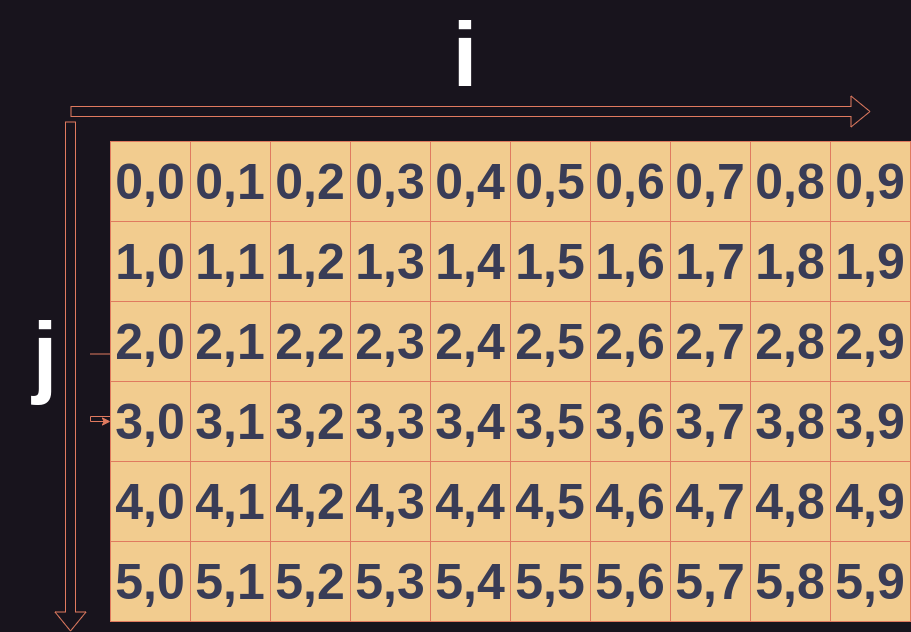

The diagram above was exported from draw.io. Its source (the exported page's mxGraphModel, read from the mxfile embedded in the PNG):
<mxGraphModel dx="2240" dy="1848" grid="1" gridSize="10" guides="1" tooltips="1" connect="1" arrows="1" fold="1" page="1" pageScale="1" pageWidth="850" pageHeight="1100" math="0" shadow="0">
  <root>
    <mxCell id="0" />
    <mxCell id="1" parent="0" />
    <mxCell id="VygnNAFa2Z2bMXs6dEfN-1" value="" style="whiteSpace=wrap;html=1;aspect=fixed;fontSize=50;labelBackgroundColor=none;fillColor=#F2CC8F;strokeColor=#E07A5F;fontColor=#393C56;" parent="1" vertex="1">
      <mxGeometry x="40" y="30" width="80" height="80" as="geometry" />
    </mxCell>
    <mxCell id="VygnNAFa2Z2bMXs6dEfN-2" value="&lt;span style=&quot;font-size: 50px;&quot;&gt;&lt;b style=&quot;font-size: 50px;&quot;&gt;0,0&lt;/b&gt;&lt;/span&gt;" style="whiteSpace=wrap;html=1;aspect=fixed;fontSize=50;labelBackgroundColor=none;fillColor=#F2CC8F;strokeColor=#E07A5F;fontColor=#393C56;" parent="1" vertex="1">
      <mxGeometry x="40" y="30" width="80" height="80" as="geometry" />
    </mxCell>
    <mxCell id="VygnNAFa2Z2bMXs6dEfN-3" value="&lt;font style=&quot;font-size: 50px;&quot;&gt;&lt;b style=&quot;font-size: 50px;&quot;&gt;0,2&lt;/b&gt;&lt;/font&gt;" style="whiteSpace=wrap;html=1;aspect=fixed;fontSize=50;labelBackgroundColor=none;fillColor=#F2CC8F;strokeColor=#E07A5F;fontColor=#393C56;" parent="1" vertex="1">
      <mxGeometry x="200" y="30" width="80" height="80" as="geometry" />
    </mxCell>
    <mxCell id="VygnNAFa2Z2bMXs6dEfN-4" value="&lt;b&gt;0,1&lt;/b&gt;" style="whiteSpace=wrap;html=1;aspect=fixed;fontSize=50;labelBackgroundColor=none;fillColor=#F2CC8F;strokeColor=#E07A5F;fontColor=#393C56;" parent="1" vertex="1">
      <mxGeometry x="120" y="30" width="80" height="80" as="geometry" />
    </mxCell>
    <mxCell id="VygnNAFa2Z2bMXs6dEfN-5" value="0,5" style="whiteSpace=wrap;html=1;aspect=fixed;fontStyle=1;fontSize=50;labelBackgroundColor=none;fillColor=#F2CC8F;strokeColor=#E07A5F;fontColor=#393C56;" parent="1" vertex="1">
      <mxGeometry x="440" y="30" width="80" height="80" as="geometry" />
    </mxCell>
    <mxCell id="VygnNAFa2Z2bMXs6dEfN-6" value="0,4" style="whiteSpace=wrap;html=1;aspect=fixed;fontStyle=1;fontSize=50;labelBackgroundColor=none;fillColor=#F2CC8F;strokeColor=#E07A5F;fontColor=#393C56;" parent="1" vertex="1">
      <mxGeometry x="360" y="30" width="80" height="80" as="geometry" />
    </mxCell>
    <mxCell id="VygnNAFa2Z2bMXs6dEfN-7" value="0,3" style="whiteSpace=wrap;html=1;aspect=fixed;fontStyle=1;fontSize=50;labelBackgroundColor=none;fillColor=#F2CC8F;strokeColor=#E07A5F;fontColor=#393C56;" parent="1" vertex="1">
      <mxGeometry x="280" y="30" width="80" height="80" as="geometry" />
    </mxCell>
    <mxCell id="VygnNAFa2Z2bMXs6dEfN-8" value="0,6" style="whiteSpace=wrap;html=1;aspect=fixed;fontStyle=1;fontSize=50;labelBackgroundColor=none;fillColor=#F2CC8F;strokeColor=#E07A5F;fontColor=#393C56;" parent="1" vertex="1">
      <mxGeometry x="520" y="30" width="80" height="80" as="geometry" />
    </mxCell>
    <mxCell id="VygnNAFa2Z2bMXs6dEfN-9" value="0,7" style="whiteSpace=wrap;html=1;aspect=fixed;fontStyle=1;fontSize=50;labelBackgroundColor=none;fillColor=#F2CC8F;strokeColor=#E07A5F;fontColor=#393C56;" parent="1" vertex="1">
      <mxGeometry x="600" y="30" width="80" height="80" as="geometry" />
    </mxCell>
    <mxCell id="VygnNAFa2Z2bMXs6dEfN-10" value="0,8" style="whiteSpace=wrap;html=1;aspect=fixed;fontStyle=1;fontSize=50;labelBackgroundColor=none;fillColor=#F2CC8F;strokeColor=#E07A5F;fontColor=#393C56;" parent="1" vertex="1">
      <mxGeometry x="680" y="30" width="80" height="80" as="geometry" />
    </mxCell>
    <mxCell id="VygnNAFa2Z2bMXs6dEfN-13" value="0,9" style="whiteSpace=wrap;html=1;aspect=fixed;fontStyle=1;fontSize=50;labelBackgroundColor=none;fillColor=#F2CC8F;strokeColor=#E07A5F;fontColor=#393C56;" parent="1" vertex="1">
      <mxGeometry x="760" y="30" width="80" height="80" as="geometry" />
    </mxCell>
    <mxCell id="VygnNAFa2Z2bMXs6dEfN-39" value="" style="whiteSpace=wrap;html=1;aspect=fixed;fontSize=50;labelBackgroundColor=none;fillColor=#F2CC8F;strokeColor=#E07A5F;fontColor=#393C56;" parent="1" vertex="1">
      <mxGeometry x="40" y="110" width="80" height="80" as="geometry" />
    </mxCell>
    <mxCell id="VygnNAFa2Z2bMXs6dEfN-40" value="&lt;span style=&quot;font-size: 50px;&quot;&gt;&lt;b style=&quot;font-size: 50px;&quot;&gt;1,0&lt;/b&gt;&lt;/span&gt;" style="whiteSpace=wrap;html=1;aspect=fixed;fontSize=50;labelBackgroundColor=none;fillColor=#F2CC8F;strokeColor=#E07A5F;fontColor=#393C56;" parent="1" vertex="1">
      <mxGeometry x="40" y="110" width="80" height="80" as="geometry" />
    </mxCell>
    <mxCell id="VygnNAFa2Z2bMXs6dEfN-41" value="&lt;font style=&quot;font-size: 50px;&quot;&gt;&lt;b style=&quot;font-size: 50px;&quot;&gt;1,2&lt;/b&gt;&lt;/font&gt;" style="whiteSpace=wrap;html=1;aspect=fixed;fontSize=50;labelBackgroundColor=none;fillColor=#F2CC8F;strokeColor=#E07A5F;fontColor=#393C56;" parent="1" vertex="1">
      <mxGeometry x="200" y="110" width="80" height="80" as="geometry" />
    </mxCell>
    <mxCell id="VygnNAFa2Z2bMXs6dEfN-42" value="&lt;b&gt;1,1&lt;/b&gt;" style="whiteSpace=wrap;html=1;aspect=fixed;fontSize=50;labelBackgroundColor=none;fillColor=#F2CC8F;strokeColor=#E07A5F;fontColor=#393C56;" parent="1" vertex="1">
      <mxGeometry x="120" y="110" width="80" height="80" as="geometry" />
    </mxCell>
    <mxCell id="VygnNAFa2Z2bMXs6dEfN-43" value="1,5" style="whiteSpace=wrap;html=1;aspect=fixed;fontStyle=1;fontSize=50;labelBackgroundColor=none;fillColor=#F2CC8F;strokeColor=#E07A5F;fontColor=#393C56;" parent="1" vertex="1">
      <mxGeometry x="440" y="110" width="80" height="80" as="geometry" />
    </mxCell>
    <mxCell id="VygnNAFa2Z2bMXs6dEfN-44" value="1,4" style="whiteSpace=wrap;html=1;aspect=fixed;fontStyle=1;fontSize=50;labelBackgroundColor=none;fillColor=#F2CC8F;strokeColor=#E07A5F;fontColor=#393C56;" parent="1" vertex="1">
      <mxGeometry x="360" y="110" width="80" height="80" as="geometry" />
    </mxCell>
    <mxCell id="VygnNAFa2Z2bMXs6dEfN-45" value="1,3" style="whiteSpace=wrap;html=1;aspect=fixed;fontStyle=1;fontSize=50;labelBackgroundColor=none;fillColor=#F2CC8F;strokeColor=#E07A5F;fontColor=#393C56;" parent="1" vertex="1">
      <mxGeometry x="280" y="110" width="80" height="80" as="geometry" />
    </mxCell>
    <mxCell id="VygnNAFa2Z2bMXs6dEfN-46" value="1,6" style="whiteSpace=wrap;html=1;aspect=fixed;fontStyle=1;fontSize=50;labelBackgroundColor=none;fillColor=#F2CC8F;strokeColor=#E07A5F;fontColor=#393C56;" parent="1" vertex="1">
      <mxGeometry x="520" y="110" width="80" height="80" as="geometry" />
    </mxCell>
    <mxCell id="VygnNAFa2Z2bMXs6dEfN-47" value="1,7" style="whiteSpace=wrap;html=1;aspect=fixed;fontStyle=1;fontSize=50;labelBackgroundColor=none;fillColor=#F2CC8F;strokeColor=#E07A5F;fontColor=#393C56;" parent="1" vertex="1">
      <mxGeometry x="600" y="110" width="80" height="80" as="geometry" />
    </mxCell>
    <mxCell id="VygnNAFa2Z2bMXs6dEfN-48" value="1,8" style="whiteSpace=wrap;html=1;aspect=fixed;fontStyle=1;fontSize=50;labelBackgroundColor=none;fillColor=#F2CC8F;strokeColor=#E07A5F;fontColor=#393C56;" parent="1" vertex="1">
      <mxGeometry x="680" y="110" width="80" height="80" as="geometry" />
    </mxCell>
    <mxCell id="VygnNAFa2Z2bMXs6dEfN-49" value="1,9" style="whiteSpace=wrap;html=1;aspect=fixed;fontStyle=1;fontSize=50;labelBackgroundColor=none;fillColor=#F2CC8F;strokeColor=#E07A5F;fontColor=#393C56;" parent="1" vertex="1">
      <mxGeometry x="760" y="110" width="80" height="80" as="geometry" />
    </mxCell>
    <mxCell id="VygnNAFa2Z2bMXs6dEfN-51" value="" style="whiteSpace=wrap;html=1;aspect=fixed;fontSize=50;labelBackgroundColor=none;fillColor=#F2CC8F;strokeColor=#E07A5F;fontColor=#393C56;" parent="1" vertex="1">
      <mxGeometry x="40" y="190" width="80" height="80" as="geometry" />
    </mxCell>
    <mxCell id="VygnNAFa2Z2bMXs6dEfN-52" value="&lt;b&gt;2,0&lt;/b&gt;" style="whiteSpace=wrap;html=1;aspect=fixed;fontSize=50;labelBackgroundColor=none;fillColor=#F2CC8F;strokeColor=#E07A5F;fontColor=#393C56;" parent="1" vertex="1">
      <mxGeometry x="40" y="190" width="80" height="80" as="geometry" />
    </mxCell>
    <mxCell id="VygnNAFa2Z2bMXs6dEfN-53" value="&lt;font style=&quot;font-size: 50px;&quot;&gt;&lt;b style=&quot;font-size: 50px;&quot;&gt;2,2&lt;/b&gt;&lt;/font&gt;" style="whiteSpace=wrap;html=1;aspect=fixed;fontSize=50;labelBackgroundColor=none;fillColor=#F2CC8F;strokeColor=#E07A5F;fontColor=#393C56;" parent="1" vertex="1">
      <mxGeometry x="200" y="190" width="80" height="80" as="geometry" />
    </mxCell>
    <mxCell id="VygnNAFa2Z2bMXs6dEfN-54" value="&lt;font style=&quot;font-size: 50px;&quot;&gt;&lt;b style=&quot;font-size: 50px;&quot;&gt;2,1&lt;/b&gt;&lt;/font&gt;" style="whiteSpace=wrap;html=1;aspect=fixed;fontSize=50;labelBackgroundColor=none;fillColor=#F2CC8F;strokeColor=#E07A5F;fontColor=#393C56;" parent="1" vertex="1">
      <mxGeometry x="120" y="190" width="80" height="80" as="geometry" />
    </mxCell>
    <mxCell id="VygnNAFa2Z2bMXs6dEfN-55" value="2,5" style="whiteSpace=wrap;html=1;aspect=fixed;fontStyle=1;fontSize=50;labelBackgroundColor=none;fillColor=#F2CC8F;strokeColor=#E07A5F;fontColor=#393C56;" parent="1" vertex="1">
      <mxGeometry x="440" y="190" width="80" height="80" as="geometry" />
    </mxCell>
    <mxCell id="VygnNAFa2Z2bMXs6dEfN-56" value="2,4" style="whiteSpace=wrap;html=1;aspect=fixed;fontStyle=1;fontSize=50;labelBackgroundColor=none;fillColor=#F2CC8F;strokeColor=#E07A5F;fontColor=#393C56;" parent="1" vertex="1">
      <mxGeometry x="360" y="190" width="80" height="80" as="geometry" />
    </mxCell>
    <mxCell id="VygnNAFa2Z2bMXs6dEfN-57" value="2,3" style="whiteSpace=wrap;html=1;aspect=fixed;fontStyle=1;fontSize=50;labelBackgroundColor=none;fillColor=#F2CC8F;strokeColor=#E07A5F;fontColor=#393C56;" parent="1" vertex="1">
      <mxGeometry x="280" y="190" width="80" height="80" as="geometry" />
    </mxCell>
    <mxCell id="VygnNAFa2Z2bMXs6dEfN-58" value="2,6" style="whiteSpace=wrap;html=1;aspect=fixed;fontStyle=1;fontSize=50;labelBackgroundColor=none;fillColor=#F2CC8F;strokeColor=#E07A5F;fontColor=#393C56;" parent="1" vertex="1">
      <mxGeometry x="520" y="190" width="80" height="80" as="geometry" />
    </mxCell>
    <mxCell id="VygnNAFa2Z2bMXs6dEfN-59" value="2,7" style="whiteSpace=wrap;html=1;aspect=fixed;fontStyle=1;fontSize=50;labelBackgroundColor=none;fillColor=#F2CC8F;strokeColor=#E07A5F;fontColor=#393C56;" parent="1" vertex="1">
      <mxGeometry x="600" y="190" width="80" height="80" as="geometry" />
    </mxCell>
    <mxCell id="VygnNAFa2Z2bMXs6dEfN-60" value="2,8" style="whiteSpace=wrap;html=1;aspect=fixed;fontStyle=1;fontSize=50;labelBackgroundColor=none;fillColor=#F2CC8F;strokeColor=#E07A5F;fontColor=#393C56;" parent="1" vertex="1">
      <mxGeometry x="680" y="190" width="80" height="80" as="geometry" />
    </mxCell>
    <mxCell id="VygnNAFa2Z2bMXs6dEfN-61" value="2,9" style="whiteSpace=wrap;html=1;aspect=fixed;fontStyle=1;fontSize=50;labelBackgroundColor=none;fillColor=#F2CC8F;strokeColor=#E07A5F;fontColor=#393C56;" parent="1" vertex="1">
      <mxGeometry x="760" y="190" width="80" height="80" as="geometry" />
    </mxCell>
    <mxCell id="VygnNAFa2Z2bMXs6dEfN-63" value="" style="whiteSpace=wrap;html=1;aspect=fixed;fontSize=50;labelBackgroundColor=none;fillColor=#F2CC8F;strokeColor=#E07A5F;fontColor=#393C56;" parent="1" vertex="1">
      <mxGeometry x="40" y="270" width="80" height="80" as="geometry" />
    </mxCell>
    <mxCell id="VygnNAFa2Z2bMXs6dEfN-64" value="&lt;b&gt;3,0&lt;/b&gt;" style="whiteSpace=wrap;html=1;aspect=fixed;fontSize=50;labelBackgroundColor=none;fillColor=#F2CC8F;strokeColor=#E07A5F;fontColor=#393C56;" parent="1" vertex="1">
      <mxGeometry x="40" y="270" width="80" height="80" as="geometry" />
    </mxCell>
    <mxCell id="VygnNAFa2Z2bMXs6dEfN-65" value="&lt;font style=&quot;font-size: 50px;&quot;&gt;&lt;b style=&quot;font-size: 50px;&quot;&gt;3,2&lt;/b&gt;&lt;/font&gt;" style="whiteSpace=wrap;html=1;aspect=fixed;fontSize=50;labelBackgroundColor=none;fillColor=#F2CC8F;strokeColor=#E07A5F;fontColor=#393C56;" parent="1" vertex="1">
      <mxGeometry x="200" y="270" width="80" height="80" as="geometry" />
    </mxCell>
    <mxCell id="VygnNAFa2Z2bMXs6dEfN-66" value="&lt;font style=&quot;font-size: 50px;&quot;&gt;&lt;b style=&quot;font-size: 50px;&quot;&gt;3,1&lt;/b&gt;&lt;/font&gt;" style="whiteSpace=wrap;html=1;aspect=fixed;fontSize=50;labelBackgroundColor=none;fillColor=#F2CC8F;strokeColor=#E07A5F;fontColor=#393C56;" parent="1" vertex="1">
      <mxGeometry x="120" y="270" width="80" height="80" as="geometry" />
    </mxCell>
    <mxCell id="VygnNAFa2Z2bMXs6dEfN-67" value="3,5" style="whiteSpace=wrap;html=1;aspect=fixed;fontStyle=1;fontSize=50;labelBackgroundColor=none;fillColor=#F2CC8F;strokeColor=#E07A5F;fontColor=#393C56;" parent="1" vertex="1">
      <mxGeometry x="440" y="270" width="80" height="80" as="geometry" />
    </mxCell>
    <mxCell id="VygnNAFa2Z2bMXs6dEfN-68" value="3,4" style="whiteSpace=wrap;html=1;aspect=fixed;fontStyle=1;fontSize=50;labelBackgroundColor=none;fillColor=#F2CC8F;strokeColor=#E07A5F;fontColor=#393C56;" parent="1" vertex="1">
      <mxGeometry x="360" y="270" width="80" height="80" as="geometry" />
    </mxCell>
    <mxCell id="VygnNAFa2Z2bMXs6dEfN-69" value="3,3" style="whiteSpace=wrap;html=1;aspect=fixed;fontStyle=1;fontSize=50;labelBackgroundColor=none;fillColor=#F2CC8F;strokeColor=#E07A5F;fontColor=#393C56;" parent="1" vertex="1">
      <mxGeometry x="280" y="270" width="80" height="80" as="geometry" />
    </mxCell>
    <mxCell id="VygnNAFa2Z2bMXs6dEfN-70" value="3,6" style="whiteSpace=wrap;html=1;aspect=fixed;fontStyle=1;fontSize=50;labelBackgroundColor=none;fillColor=#F2CC8F;strokeColor=#E07A5F;fontColor=#393C56;" parent="1" vertex="1">
      <mxGeometry x="520" y="270" width="80" height="80" as="geometry" />
    </mxCell>
    <mxCell id="VygnNAFa2Z2bMXs6dEfN-71" value="3,7" style="whiteSpace=wrap;html=1;aspect=fixed;fontStyle=1;fontSize=50;labelBackgroundColor=none;fillColor=#F2CC8F;strokeColor=#E07A5F;fontColor=#393C56;" parent="1" vertex="1">
      <mxGeometry x="600" y="270" width="80" height="80" as="geometry" />
    </mxCell>
    <mxCell id="VygnNAFa2Z2bMXs6dEfN-72" value="3,8" style="whiteSpace=wrap;html=1;aspect=fixed;fontStyle=1;fontSize=50;labelBackgroundColor=none;fillColor=#F2CC8F;strokeColor=#E07A5F;fontColor=#393C56;" parent="1" vertex="1">
      <mxGeometry x="680" y="270" width="80" height="80" as="geometry" />
    </mxCell>
    <mxCell id="VygnNAFa2Z2bMXs6dEfN-73" value="3,9" style="whiteSpace=wrap;html=1;aspect=fixed;fontStyle=1;fontSize=50;labelBackgroundColor=none;fillColor=#F2CC8F;strokeColor=#E07A5F;fontColor=#393C56;" parent="1" vertex="1">
      <mxGeometry x="760" y="270" width="80" height="80" as="geometry" />
    </mxCell>
    <mxCell id="VygnNAFa2Z2bMXs6dEfN-75" value="" style="whiteSpace=wrap;html=1;aspect=fixed;fontSize=50;labelBackgroundColor=none;fillColor=#F2CC8F;strokeColor=#E07A5F;fontColor=#393C56;" parent="1" vertex="1">
      <mxGeometry x="40" y="350" width="80" height="80" as="geometry" />
    </mxCell>
    <mxCell id="VygnNAFa2Z2bMXs6dEfN-76" value="&lt;b&gt;4,0&lt;/b&gt;" style="whiteSpace=wrap;html=1;aspect=fixed;fontSize=50;labelBackgroundColor=none;fillColor=#F2CC8F;strokeColor=#E07A5F;fontColor=#393C56;" parent="1" vertex="1">
      <mxGeometry x="40" y="350" width="80" height="80" as="geometry" />
    </mxCell>
    <mxCell id="VygnNAFa2Z2bMXs6dEfN-77" value="&lt;font style=&quot;font-size: 50px;&quot;&gt;&lt;b style=&quot;font-size: 50px;&quot;&gt;4,2&lt;/b&gt;&lt;/font&gt;" style="whiteSpace=wrap;html=1;aspect=fixed;fontSize=50;labelBackgroundColor=none;fillColor=#F2CC8F;strokeColor=#E07A5F;fontColor=#393C56;" parent="1" vertex="1">
      <mxGeometry x="200" y="350" width="80" height="80" as="geometry" />
    </mxCell>
    <mxCell id="VygnNAFa2Z2bMXs6dEfN-78" value="&lt;font style=&quot;font-size: 50px;&quot;&gt;&lt;b style=&quot;font-size: 50px;&quot;&gt;4,1&lt;/b&gt;&lt;/font&gt;" style="whiteSpace=wrap;html=1;aspect=fixed;fontSize=50;labelBackgroundColor=none;fillColor=#F2CC8F;strokeColor=#E07A5F;fontColor=#393C56;" parent="1" vertex="1">
      <mxGeometry x="120" y="350" width="80" height="80" as="geometry" />
    </mxCell>
    <mxCell id="VygnNAFa2Z2bMXs6dEfN-79" value="4,5" style="whiteSpace=wrap;html=1;aspect=fixed;fontStyle=1;fontSize=50;labelBackgroundColor=none;fillColor=#F2CC8F;strokeColor=#E07A5F;fontColor=#393C56;" parent="1" vertex="1">
      <mxGeometry x="440" y="350" width="80" height="80" as="geometry" />
    </mxCell>
    <mxCell id="VygnNAFa2Z2bMXs6dEfN-80" value="4,4" style="whiteSpace=wrap;html=1;aspect=fixed;fontStyle=1;fontSize=50;labelBackgroundColor=none;fillColor=#F2CC8F;strokeColor=#E07A5F;fontColor=#393C56;" parent="1" vertex="1">
      <mxGeometry x="360" y="350" width="80" height="80" as="geometry" />
    </mxCell>
    <mxCell id="VygnNAFa2Z2bMXs6dEfN-81" value="4,3" style="whiteSpace=wrap;html=1;aspect=fixed;fontStyle=1;fontSize=50;labelBackgroundColor=none;fillColor=#F2CC8F;strokeColor=#E07A5F;fontColor=#393C56;" parent="1" vertex="1">
      <mxGeometry x="280" y="350" width="80" height="80" as="geometry" />
    </mxCell>
    <mxCell id="VygnNAFa2Z2bMXs6dEfN-82" value="4,6" style="whiteSpace=wrap;html=1;aspect=fixed;fontStyle=1;fontSize=50;labelBackgroundColor=none;fillColor=#F2CC8F;strokeColor=#E07A5F;fontColor=#393C56;" parent="1" vertex="1">
      <mxGeometry x="520" y="350" width="80" height="80" as="geometry" />
    </mxCell>
    <mxCell id="VygnNAFa2Z2bMXs6dEfN-83" value="4,7" style="whiteSpace=wrap;html=1;aspect=fixed;fontStyle=1;fontSize=50;labelBackgroundColor=none;fillColor=#F2CC8F;strokeColor=#E07A5F;fontColor=#393C56;" parent="1" vertex="1">
      <mxGeometry x="600" y="350" width="80" height="80" as="geometry" />
    </mxCell>
    <mxCell id="VygnNAFa2Z2bMXs6dEfN-84" value="4,8" style="whiteSpace=wrap;html=1;aspect=fixed;fontStyle=1;fontSize=50;labelBackgroundColor=none;fillColor=#F2CC8F;strokeColor=#E07A5F;fontColor=#393C56;" parent="1" vertex="1">
      <mxGeometry x="680" y="350" width="80" height="80" as="geometry" />
    </mxCell>
    <mxCell id="VygnNAFa2Z2bMXs6dEfN-85" value="4,9" style="whiteSpace=wrap;html=1;aspect=fixed;fontStyle=1;fontSize=50;labelBackgroundColor=none;fillColor=#F2CC8F;strokeColor=#E07A5F;fontColor=#393C56;" parent="1" vertex="1">
      <mxGeometry x="760" y="350" width="80" height="80" as="geometry" />
    </mxCell>
    <mxCell id="VygnNAFa2Z2bMXs6dEfN-87" value="" style="whiteSpace=wrap;html=1;aspect=fixed;fontSize=50;labelBackgroundColor=none;fillColor=#F2CC8F;strokeColor=#E07A5F;fontColor=#393C56;" parent="1" vertex="1">
      <mxGeometry x="40" y="430" width="80" height="80" as="geometry" />
    </mxCell>
    <mxCell id="VygnNAFa2Z2bMXs6dEfN-88" value="&lt;b&gt;5,0&lt;/b&gt;" style="whiteSpace=wrap;html=1;aspect=fixed;fontSize=50;labelBackgroundColor=none;fillColor=#F2CC8F;strokeColor=#E07A5F;fontColor=#393C56;" parent="1" vertex="1">
      <mxGeometry x="40" y="430" width="80" height="80" as="geometry" />
    </mxCell>
    <mxCell id="VygnNAFa2Z2bMXs6dEfN-89" value="&lt;font style=&quot;font-size: 50px;&quot;&gt;&lt;b style=&quot;font-size: 50px;&quot;&gt;5,2&lt;/b&gt;&lt;/font&gt;" style="whiteSpace=wrap;html=1;aspect=fixed;fontSize=50;labelBackgroundColor=none;fillColor=#F2CC8F;strokeColor=#E07A5F;fontColor=#393C56;" parent="1" vertex="1">
      <mxGeometry x="200" y="430" width="80" height="80" as="geometry" />
    </mxCell>
    <mxCell id="VygnNAFa2Z2bMXs6dEfN-90" value="&lt;font style=&quot;font-size: 50px;&quot;&gt;&lt;b style=&quot;font-size: 50px;&quot;&gt;5,1&lt;/b&gt;&lt;/font&gt;" style="whiteSpace=wrap;html=1;aspect=fixed;fontSize=50;labelBackgroundColor=none;fillColor=#F2CC8F;strokeColor=#E07A5F;fontColor=#393C56;" parent="1" vertex="1">
      <mxGeometry x="120" y="430" width="80" height="80" as="geometry" />
    </mxCell>
    <mxCell id="VygnNAFa2Z2bMXs6dEfN-91" value="5,5" style="whiteSpace=wrap;html=1;aspect=fixed;fontStyle=1;fontSize=50;labelBackgroundColor=none;fillColor=#F2CC8F;strokeColor=#E07A5F;fontColor=#393C56;" parent="1" vertex="1">
      <mxGeometry x="440" y="430" width="80" height="80" as="geometry" />
    </mxCell>
    <mxCell id="VygnNAFa2Z2bMXs6dEfN-92" value="5,4" style="whiteSpace=wrap;html=1;aspect=fixed;fontStyle=1;fontSize=50;labelBackgroundColor=none;fillColor=#F2CC8F;strokeColor=#E07A5F;fontColor=#393C56;" parent="1" vertex="1">
      <mxGeometry x="360" y="430" width="80" height="80" as="geometry" />
    </mxCell>
    <mxCell id="VygnNAFa2Z2bMXs6dEfN-93" value="5,3" style="whiteSpace=wrap;html=1;aspect=fixed;fontStyle=1;fontSize=50;labelBackgroundColor=none;fillColor=#F2CC8F;strokeColor=#E07A5F;fontColor=#393C56;" parent="1" vertex="1">
      <mxGeometry x="280" y="430" width="80" height="80" as="geometry" />
    </mxCell>
    <mxCell id="VygnNAFa2Z2bMXs6dEfN-94" value="5,6" style="whiteSpace=wrap;html=1;aspect=fixed;fontStyle=1;fontSize=50;labelBackgroundColor=none;fillColor=#F2CC8F;strokeColor=#E07A5F;fontColor=#393C56;" parent="1" vertex="1">
      <mxGeometry x="520" y="430" width="80" height="80" as="geometry" />
    </mxCell>
    <mxCell id="VygnNAFa2Z2bMXs6dEfN-95" value="5,7" style="whiteSpace=wrap;html=1;aspect=fixed;fontStyle=1;fontSize=50;labelBackgroundColor=none;fillColor=#F2CC8F;strokeColor=#E07A5F;fontColor=#393C56;" parent="1" vertex="1">
      <mxGeometry x="600" y="430" width="80" height="80" as="geometry" />
    </mxCell>
    <mxCell id="VygnNAFa2Z2bMXs6dEfN-96" value="5,8" style="whiteSpace=wrap;html=1;aspect=fixed;fontStyle=1;fontSize=50;labelBackgroundColor=none;fillColor=#F2CC8F;strokeColor=#E07A5F;fontColor=#393C56;" parent="1" vertex="1">
      <mxGeometry x="680" y="430" width="80" height="80" as="geometry" />
    </mxCell>
    <mxCell id="VygnNAFa2Z2bMXs6dEfN-97" value="5,9" style="whiteSpace=wrap;html=1;aspect=fixed;fontStyle=1;fontSize=50;labelBackgroundColor=none;fillColor=#F2CC8F;strokeColor=#E07A5F;fontColor=#393C56;" parent="1" vertex="1">
      <mxGeometry x="760" y="430" width="80" height="80" as="geometry" />
    </mxCell>
    <mxCell id="ogetme6Z5ChJkJPUcloR-1" value="" style="shape=flexArrow;endArrow=classic;html=1;rounded=0;labelBackgroundColor=none;strokeColor=#E07A5F;fontColor=default;" parent="1" edge="1">
      <mxGeometry width="50" height="50" relative="1" as="geometry">
        <mxPoint y="10" as="sourcePoint" />
        <mxPoint y="520" as="targetPoint" />
      </mxGeometry>
    </mxCell>
    <mxCell id="ogetme6Z5ChJkJPUcloR-2" value="" style="shape=flexArrow;endArrow=classic;html=1;rounded=0;labelBackgroundColor=none;strokeColor=#E07A5F;fontColor=default;" parent="1" edge="1">
      <mxGeometry width="50" height="50" relative="1" as="geometry">
        <mxPoint as="sourcePoint" />
        <mxPoint x="800" as="targetPoint" />
      </mxGeometry>
    </mxCell>
    <mxCell id="ogetme6Z5ChJkJPUcloR-4" value="" style="edgeStyle=orthogonalEdgeStyle;rounded=0;orthogonalLoop=1;jettySize=auto;html=1;labelBackgroundColor=none;strokeColor=#E07A5F;fontColor=default;" parent="1" source="ogetme6Z5ChJkJPUcloR-3" target="VygnNAFa2Z2bMXs6dEfN-64" edge="1">
      <mxGeometry relative="1" as="geometry" />
    </mxCell>
    <mxCell id="ogetme6Z5ChJkJPUcloR-3" value="&lt;font color=&quot;#ffffff&quot;&gt;&lt;span style=&quot;font-size: 90px;&quot;&gt;&lt;b&gt;j&lt;/b&gt;&lt;/span&gt;&lt;/font&gt;" style="text;html=1;strokeColor=none;fillColor=none;align=center;verticalAlign=middle;whiteSpace=wrap;rounded=0;labelBackgroundColor=none;fontColor=#393C56;" parent="1" vertex="1">
      <mxGeometry x="-70" y="200" width="90" height="85" as="geometry" />
    </mxCell>
    <mxCell id="ogetme6Z5ChJkJPUcloR-5" value="&lt;font color=&quot;#ffffff&quot;&gt;&lt;span style=&quot;font-size: 90px;&quot;&gt;&lt;b&gt;i&lt;/b&gt;&lt;/span&gt;&lt;/font&gt;" style="text;html=1;strokeColor=none;fillColor=none;align=center;verticalAlign=middle;whiteSpace=wrap;rounded=0;labelBackgroundColor=none;fontColor=#393C56;" parent="1" vertex="1">
      <mxGeometry x="350" y="-100" width="90" height="85" as="geometry" />
    </mxCell>
  </root>
</mxGraphModel>